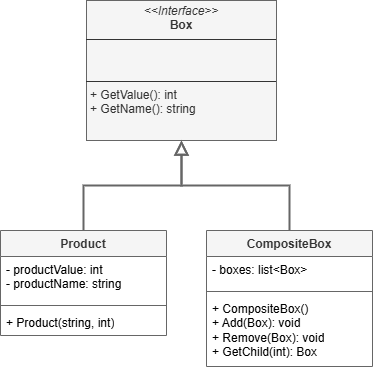

The diagram above was exported from draw.io. Its source (the exported page's mxGraphModel, read from the mxfile embedded in the PNG):
<mxGraphModel dx="724" dy="384" grid="0" gridSize="10" guides="1" tooltips="1" connect="1" arrows="1" fold="1" page="0" pageScale="1" pageWidth="827" pageHeight="1169" math="0" shadow="0">
  <root>
    <mxCell id="0" />
    <mxCell id="1" parent="0" />
    <mxCell id="foVdDC1JOcnJWbihWJFM-1" value="&lt;p style=&quot;margin:0px;margin-top:4px;text-align:center;&quot;&gt;&lt;i&gt;&amp;lt;&amp;lt;Interface&amp;gt;&amp;gt;&lt;/i&gt;&lt;br&gt;&lt;b&gt;Box&lt;/b&gt;&lt;/p&gt;&lt;hr size=&quot;1&quot; style=&quot;border-style:solid;&quot;&gt;&lt;p style=&quot;margin:0px;margin-left:4px;&quot;&gt;&amp;nbsp;&lt;br&gt;&amp;nbsp;&lt;/p&gt;&lt;hr size=&quot;1&quot; style=&quot;border-style:solid;&quot;&gt;&lt;p style=&quot;margin:0px;margin-left:4px;&quot;&gt;+ GetValue(): int&lt;/p&gt;&lt;p style=&quot;margin:0px;margin-left:4px;&quot;&gt;+ GetName(): string&lt;/p&gt;" style="verticalAlign=top;align=left;overflow=fill;html=1;whiteSpace=wrap;fillColor=#f5f5f5;fontColor=#333333;strokeColor=#666666;" vertex="1" parent="1">
      <mxGeometry x="218" y="112" width="190" height="140" as="geometry" />
    </mxCell>
    <mxCell id="foVdDC1JOcnJWbihWJFM-7" style="edgeStyle=orthogonalEdgeStyle;rounded=0;orthogonalLoop=1;jettySize=auto;html=1;endArrow=block;endFill=0;endSize=10;fillColor=#f5f5f5;strokeColor=#666666;strokeWidth=2;" edge="1" parent="1" source="foVdDC1JOcnJWbihWJFM-3" target="foVdDC1JOcnJWbihWJFM-1">
      <mxGeometry relative="1" as="geometry" />
    </mxCell>
    <mxCell id="foVdDC1JOcnJWbihWJFM-3" value="Product" style="swimlane;fontStyle=1;align=center;verticalAlign=top;childLayout=stackLayout;horizontal=1;startSize=26;horizontalStack=0;resizeParent=1;resizeParentMax=0;resizeLast=0;collapsible=1;marginBottom=0;whiteSpace=wrap;html=1;fillColor=#f5f5f5;fontColor=#333333;strokeColor=#666666;" vertex="1" parent="1">
      <mxGeometry x="132" y="342" width="166" height="105" as="geometry" />
    </mxCell>
    <mxCell id="foVdDC1JOcnJWbihWJFM-4" value="- productValue: int&lt;div&gt;- productName: string&lt;/div&gt;" style="text;strokeColor=none;fillColor=none;align=left;verticalAlign=top;spacingLeft=4;spacingRight=4;overflow=hidden;rotatable=0;points=[[0,0.5],[1,0.5]];portConstraint=eastwest;whiteSpace=wrap;html=1;" vertex="1" parent="foVdDC1JOcnJWbihWJFM-3">
      <mxGeometry y="26" width="166" height="45" as="geometry" />
    </mxCell>
    <mxCell id="foVdDC1JOcnJWbihWJFM-5" value="" style="line;strokeWidth=1;fillColor=none;align=left;verticalAlign=middle;spacingTop=-1;spacingLeft=3;spacingRight=3;rotatable=0;labelPosition=right;points=[];portConstraint=eastwest;strokeColor=inherit;" vertex="1" parent="foVdDC1JOcnJWbihWJFM-3">
      <mxGeometry y="71" width="166" height="8" as="geometry" />
    </mxCell>
    <mxCell id="foVdDC1JOcnJWbihWJFM-6" value="+ Product(string, int)" style="text;strokeColor=none;fillColor=none;align=left;verticalAlign=top;spacingLeft=4;spacingRight=4;overflow=hidden;rotatable=0;points=[[0,0.5],[1,0.5]];portConstraint=eastwest;whiteSpace=wrap;html=1;" vertex="1" parent="foVdDC1JOcnJWbihWJFM-3">
      <mxGeometry y="79" width="166" height="26" as="geometry" />
    </mxCell>
    <mxCell id="foVdDC1JOcnJWbihWJFM-8" value="CompositeBox" style="swimlane;fontStyle=1;align=center;verticalAlign=top;childLayout=stackLayout;horizontal=1;startSize=26;horizontalStack=0;resizeParent=1;resizeParentMax=0;resizeLast=0;collapsible=1;marginBottom=0;whiteSpace=wrap;html=1;fillColor=#f5f5f5;fontColor=#333333;strokeColor=#666666;" vertex="1" parent="1">
      <mxGeometry x="338" y="342" width="166" height="136" as="geometry" />
    </mxCell>
    <mxCell id="foVdDC1JOcnJWbihWJFM-9" value="- boxes: list&amp;lt;Box&amp;gt;" style="text;strokeColor=none;fillColor=none;align=left;verticalAlign=top;spacingLeft=4;spacingRight=4;overflow=hidden;rotatable=0;points=[[0,0.5],[1,0.5]];portConstraint=eastwest;whiteSpace=wrap;html=1;" vertex="1" parent="foVdDC1JOcnJWbihWJFM-8">
      <mxGeometry y="26" width="166" height="31" as="geometry" />
    </mxCell>
    <mxCell id="foVdDC1JOcnJWbihWJFM-10" value="" style="line;strokeWidth=1;fillColor=none;align=left;verticalAlign=middle;spacingTop=-1;spacingLeft=3;spacingRight=3;rotatable=0;labelPosition=right;points=[];portConstraint=eastwest;strokeColor=inherit;" vertex="1" parent="foVdDC1JOcnJWbihWJFM-8">
      <mxGeometry y="57" width="166" height="8" as="geometry" />
    </mxCell>
    <mxCell id="foVdDC1JOcnJWbihWJFM-11" value="+ CompositeBox()&lt;div&gt;+ Add(Box): void&lt;/div&gt;&lt;div&gt;+ Remove(Box): void&lt;/div&gt;&lt;div&gt;+ GetChild(int): Box&lt;/div&gt;" style="text;strokeColor=none;fillColor=none;align=left;verticalAlign=top;spacingLeft=4;spacingRight=4;overflow=hidden;rotatable=0;points=[[0,0.5],[1,0.5]];portConstraint=eastwest;whiteSpace=wrap;html=1;" vertex="1" parent="foVdDC1JOcnJWbihWJFM-8">
      <mxGeometry y="65" width="166" height="71" as="geometry" />
    </mxCell>
    <mxCell id="foVdDC1JOcnJWbihWJFM-12" style="edgeStyle=orthogonalEdgeStyle;rounded=0;orthogonalLoop=1;jettySize=auto;html=1;endArrow=block;endFill=0;endSize=10;fillColor=#f5f5f5;strokeColor=#666666;strokeWidth=2;" edge="1" parent="1" source="foVdDC1JOcnJWbihWJFM-8" target="foVdDC1JOcnJWbihWJFM-1">
      <mxGeometry relative="1" as="geometry">
        <mxPoint x="225" y="352" as="sourcePoint" />
        <mxPoint x="323" y="262" as="targetPoint" />
      </mxGeometry>
    </mxCell>
  </root>
</mxGraphModel>